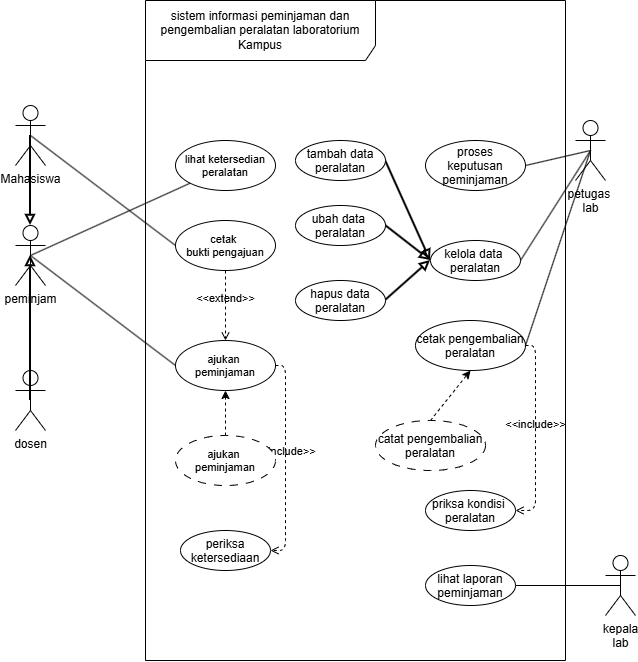

The diagram above was exported from draw.io. Its source (the exported page's mxGraphModel, read from the mxfile embedded in the PNG):
<mxGraphModel dx="1093" dy="504" grid="1" gridSize="10" guides="1" tooltips="1" connect="1" arrows="1" fold="1" page="1" pageScale="1" pageWidth="850" pageHeight="1100" math="0" shadow="0">
  <root>
    <mxCell id="0" />
    <mxCell id="1" parent="0" />
    <mxCell id="A3g_Nli9LL9OGp668diD-1" parent="1" style="shape=umlFrame;whiteSpace=wrap;html=1;pointerEvents=0;recursiveResize=0;container=1;collapsible=0;width=230;height=60;" value="sistem informasi peminjaman dan pengembalian peralatan laboratorium Kampus" vertex="1">
      <mxGeometry height="660" width="420" x="310" y="130" as="geometry" />
    </mxCell>
    <mxCell id="A3g_Nli9LL9OGp668diD-2" parent="A3g_Nli9LL9OGp668diD-1" style="ellipse;fontSize=11;" value="lihat ketersedian&#10; peralatan " vertex="1">
      <mxGeometry height="50" width="100" x="30" y="140" as="geometry" />
    </mxCell>
    <mxCell id="A3g_Nli9LL9OGp668diD-3" parent="A3g_Nli9LL9OGp668diD-1" style="ellipse;" value="kelola data &#10;peralatan" vertex="1">
      <mxGeometry height="40" width="90" x="285" y="240" as="geometry" />
    </mxCell>
    <mxCell id="A3g_Nli9LL9OGp668diD-4" parent="A3g_Nli9LL9OGp668diD-1" style="ellipse;fontSize=11;" value="ajukan &#10;peminjaman" vertex="1">
      <mxGeometry height="50" width="100" x="30" y="340" as="geometry" />
    </mxCell>
    <mxCell id="A3g_Nli9LL9OGp668diD-5" parent="A3g_Nli9LL9OGp668diD-1" style="ellipse;" value="periksa&#10;ketersediaan" vertex="1">
      <mxGeometry height="40" width="90" x="35" y="530" as="geometry" />
    </mxCell>
    <mxCell id="A3g_Nli9LL9OGp668diD-6" parent="A3g_Nli9LL9OGp668diD-1" style="ellipse;" value="proses&#10;keputusan&#10;peminjaman" vertex="1">
      <mxGeometry height="50" width="100" x="280" y="140" as="geometry" />
    </mxCell>
    <mxCell id="A3g_Nli9LL9OGp668diD-7" parent="A3g_Nli9LL9OGp668diD-1" style="ellipse;" value="lihat laporan&#10;peminjaman" vertex="1">
      <mxGeometry height="40" width="90" x="280" y="565" as="geometry" />
    </mxCell>
    <mxCell id="A3g_Nli9LL9OGp668diD-8" parent="A3g_Nli9LL9OGp668diD-1" style="ellipse;fontSize=11;" value="cetak &#10;bukti pengajuan" vertex="1">
      <mxGeometry height="50" width="100" x="30" y="220" as="geometry" />
    </mxCell>
    <mxCell id="A3g_Nli9LL9OGp668diD-24" edge="1" parent="A3g_Nli9LL9OGp668diD-1" source="A3g_Nli9LL9OGp668diD-8" style="html=1;verticalAlign=bottom;labelBackgroundColor=none;endArrow=open;endFill=0;dashed=1;exitX=0.5;exitY=1;exitDx=0;exitDy=0;entryX=0.5;entryY=0;entryDx=0;entryDy=0;" target="A3g_Nli9LL9OGp668diD-4" value="&amp;lt;&amp;lt;extend&amp;gt;&amp;gt;">
      <mxGeometry relative="1" width="160" x="0.0592" as="geometry">
        <Array as="points" />
        <mxPoint x="150" y="400" as="sourcePoint" />
        <mxPoint x="150" y="340" as="targetPoint" />
      </mxGeometry>
    </mxCell>
    <mxCell id="A3g_Nli9LL9OGp668diD-27" edge="1" parent="A3g_Nli9LL9OGp668diD-1" source="A3g_Nli9LL9OGp668diD-4" style="html=1;verticalAlign=bottom;labelBackgroundColor=none;endArrow=open;endFill=0;dashed=1;exitX=1;exitY=0.5;exitDx=0;exitDy=0;entryX=1;entryY=0.5;entryDx=0;entryDy=0;edgeStyle=orthogonalEdgeStyle;" target="A3g_Nli9LL9OGp668diD-5" value="&amp;lt;&amp;lt;include&amp;gt;&amp;gt;">
      <mxGeometry relative="1" width="160" as="geometry">
        <mxPoint x="200" y="310" as="sourcePoint" />
        <mxPoint x="360" y="310" as="targetPoint" />
      </mxGeometry>
    </mxCell>
    <mxCell id="A3g_Nli9LL9OGp668diD-43" parent="A3g_Nli9LL9OGp668diD-1" style="ellipse;" value="priksa kondisi &#10;peralatan" vertex="1">
      <mxGeometry height="40" width="90" x="280" y="490" as="geometry" />
    </mxCell>
    <mxCell id="A3g_Nli9LL9OGp668diD-78" edge="1" parent="A3g_Nli9LL9OGp668diD-1" source="A3g_Nli9LL9OGp668diD-44" style="edgeStyle=none;html=1;exitX=0.5;exitY=0;exitDx=0;exitDy=0;entryX=0.5;entryY=1;entryDx=0;entryDy=0;dashed=1;" target="A3g_Nli9LL9OGp668diD-45">
      <mxGeometry relative="1" as="geometry" />
    </mxCell>
    <mxCell id="A3g_Nli9LL9OGp668diD-44" parent="A3g_Nli9LL9OGp668diD-1" style="ellipse;dashed=1;dashPattern=8 8;" value="catat pengembalian&#10;peralatan" vertex="1">
      <mxGeometry height="50" width="110" x="230" y="420" as="geometry" />
    </mxCell>
    <mxCell id="A3g_Nli9LL9OGp668diD-45" parent="A3g_Nli9LL9OGp668diD-1" style="ellipse;" value="cetak pengembalian&#10;peralatan" vertex="1">
      <mxGeometry height="50" width="110" x="270" y="320" as="geometry" />
    </mxCell>
    <mxCell id="A3g_Nli9LL9OGp668diD-51" edge="1" parent="A3g_Nli9LL9OGp668diD-1" source="A3g_Nli9LL9OGp668diD-46" style="edgeStyle=none;html=1;exitX=1;exitY=0.5;exitDx=0;exitDy=0;entryX=0;entryY=0.5;entryDx=0;entryDy=0;endArrow=block;endFill=0;strokeWidth=2;" target="A3g_Nli9LL9OGp668diD-3">
      <mxGeometry relative="1" as="geometry" />
    </mxCell>
    <mxCell id="A3g_Nli9LL9OGp668diD-46" parent="A3g_Nli9LL9OGp668diD-1" style="ellipse;" value="ubah data &#10;peralatan" vertex="1">
      <mxGeometry height="40" width="90" x="150" y="205" as="geometry" />
    </mxCell>
    <mxCell id="A3g_Nli9LL9OGp668diD-52" edge="1" parent="A3g_Nli9LL9OGp668diD-1" source="A3g_Nli9LL9OGp668diD-47" style="edgeStyle=none;html=1;exitX=1;exitY=0.5;exitDx=0;exitDy=0;entryX=0;entryY=0.5;entryDx=0;entryDy=0;endArrow=block;endFill=0;strokeWidth=2;" target="A3g_Nli9LL9OGp668diD-3">
      <mxGeometry relative="1" as="geometry" />
    </mxCell>
    <mxCell id="A3g_Nli9LL9OGp668diD-47" parent="A3g_Nli9LL9OGp668diD-1" style="ellipse;" value="hapus data&#10;peralatan" vertex="1">
      <mxGeometry height="40" width="90" x="150" y="280" as="geometry" />
    </mxCell>
    <mxCell id="A3g_Nli9LL9OGp668diD-50" edge="1" parent="A3g_Nli9LL9OGp668diD-1" source="A3g_Nli9LL9OGp668diD-48" style="edgeStyle=none;html=1;exitX=1;exitY=0.5;exitDx=0;exitDy=0;entryX=0;entryY=0.5;entryDx=0;entryDy=0;endArrow=block;endFill=0;strokeWidth=2;" target="A3g_Nli9LL9OGp668diD-3">
      <mxGeometry relative="1" as="geometry" />
    </mxCell>
    <mxCell id="A3g_Nli9LL9OGp668diD-48" parent="A3g_Nli9LL9OGp668diD-1" style="ellipse;" value="tambah data&#10;peralatan" vertex="1">
      <mxGeometry height="40" width="90" x="150" y="140" as="geometry" />
    </mxCell>
    <mxCell id="A3g_Nli9LL9OGp668diD-73" edge="1" parent="A3g_Nli9LL9OGp668diD-1" source="A3g_Nli9LL9OGp668diD-72" style="edgeStyle=none;html=1;exitX=0.5;exitY=0;exitDx=0;exitDy=0;entryX=0.5;entryY=1;entryDx=0;entryDy=0;dashed=1;" target="A3g_Nli9LL9OGp668diD-4">
      <mxGeometry relative="1" as="geometry" />
    </mxCell>
    <mxCell id="A3g_Nli9LL9OGp668diD-72" parent="A3g_Nli9LL9OGp668diD-1" style="ellipse;fontSize=11;dashed=1;dashPattern=8 8;" value="ajukan &#10;peminjaman" vertex="1">
      <mxGeometry height="50" width="100" x="30" y="435" as="geometry" />
    </mxCell>
    <mxCell id="A3g_Nli9LL9OGp668diD-82" edge="1" parent="A3g_Nli9LL9OGp668diD-1" source="A3g_Nli9LL9OGp668diD-45" style="html=1;verticalAlign=bottom;labelBackgroundColor=none;endArrow=open;endFill=0;dashed=1;exitX=1;exitY=0.5;exitDx=0;exitDy=0;entryX=1;entryY=0.5;entryDx=0;entryDy=0;edgeStyle=orthogonalEdgeStyle;" target="A3g_Nli9LL9OGp668diD-43" value="&amp;lt;&amp;lt;include&amp;gt;&amp;gt;">
      <mxGeometry relative="1" width="160" as="geometry">
        <mxPoint x="145" y="410" as="sourcePoint" />
        <mxPoint x="140" y="595" as="targetPoint" />
      </mxGeometry>
    </mxCell>
    <mxCell id="A3g_Nli9LL9OGp668diD-74" edge="1" parent="1" source="A3g_Nli9LL9OGp668diD-14" style="edgeStyle=none;html=1;exitX=0.5;exitY=0.5;exitDx=0;exitDy=0;exitPerimeter=0;entryX=0;entryY=0.5;entryDx=0;entryDy=0;endArrow=none;endFill=0;" target="A3g_Nli9LL9OGp668diD-8">
      <mxGeometry relative="1" as="geometry" />
    </mxCell>
    <mxCell id="A3g_Nli9LL9OGp668diD-14" parent="1" style="shape=umlActor;verticalLabelPosition=bottom;verticalAlign=top;html=1;" value="Mahasiswa" vertex="1">
      <mxGeometry height="60" width="30" x="180" y="235" as="geometry" />
    </mxCell>
    <mxCell id="A3g_Nli9LL9OGp668diD-75" edge="1" parent="1" source="A3g_Nli9LL9OGp668diD-17" style="edgeStyle=none;html=1;exitX=0.5;exitY=0.5;exitDx=0;exitDy=0;exitPerimeter=0;entryX=1;entryY=0.5;entryDx=0;entryDy=0;endArrow=none;endFill=0;" target="A3g_Nli9LL9OGp668diD-6">
      <mxGeometry relative="1" as="geometry" />
    </mxCell>
    <mxCell id="A3g_Nli9LL9OGp668diD-76" edge="1" parent="1" source="A3g_Nli9LL9OGp668diD-17" style="edgeStyle=none;html=1;exitX=0.5;exitY=0.5;exitDx=0;exitDy=0;exitPerimeter=0;entryX=1;entryY=0.5;entryDx=0;entryDy=0;endArrow=none;endFill=0;" target="A3g_Nli9LL9OGp668diD-3">
      <mxGeometry relative="1" as="geometry" />
    </mxCell>
    <mxCell id="A3g_Nli9LL9OGp668diD-77" edge="1" parent="1" source="A3g_Nli9LL9OGp668diD-17" style="edgeStyle=none;html=1;exitX=0.5;exitY=0.5;exitDx=0;exitDy=0;exitPerimeter=0;entryX=1;entryY=0.5;entryDx=0;entryDy=0;endArrow=none;endFill=0;" target="A3g_Nli9LL9OGp668diD-45">
      <mxGeometry relative="1" as="geometry" />
    </mxCell>
    <mxCell id="A3g_Nli9LL9OGp668diD-17" parent="1" style="shape=umlActor;verticalLabelPosition=bottom;verticalAlign=top;html=1;" value="petugas&amp;nbsp;&lt;div&gt;lab&lt;/div&gt;" vertex="1">
      <mxGeometry height="60" width="30" x="740" y="250" as="geometry" />
    </mxCell>
    <mxCell id="A3g_Nli9LL9OGp668diD-80" edge="1" parent="1" source="A3g_Nli9LL9OGp668diD-19" style="edgeStyle=none;html=1;exitX=0.5;exitY=0.5;exitDx=0;exitDy=0;exitPerimeter=0;entryX=1;entryY=0.5;entryDx=0;entryDy=0;endArrow=none;endFill=0;" target="A3g_Nli9LL9OGp668diD-7">
      <mxGeometry relative="1" as="geometry" />
    </mxCell>
    <mxCell id="A3g_Nli9LL9OGp668diD-19" parent="1" style="shape=umlActor;verticalLabelPosition=bottom;verticalAlign=top;html=1;" value="kepala&lt;div&gt;lab&lt;/div&gt;" vertex="1">
      <mxGeometry height="60" width="30" x="770" y="685" as="geometry" />
    </mxCell>
    <mxCell id="A3g_Nli9LL9OGp668diD-31" edge="1" parent="1" source="A3g_Nli9LL9OGp668diD-20" style="edgeStyle=none;html=1;exitX=0.5;exitY=0.5;exitDx=0;exitDy=0;exitPerimeter=0;entryX=0;entryY=1;entryDx=0;entryDy=0;endArrow=none;endFill=0;" target="A3g_Nli9LL9OGp668diD-2">
      <mxGeometry relative="1" as="geometry" />
    </mxCell>
    <mxCell id="A3g_Nli9LL9OGp668diD-32" edge="1" parent="1" source="A3g_Nli9LL9OGp668diD-20" style="edgeStyle=none;html=1;exitX=0.5;exitY=0.5;exitDx=0;exitDy=0;exitPerimeter=0;entryX=0;entryY=0.5;entryDx=0;entryDy=0;endArrow=none;endFill=0;" target="A3g_Nli9LL9OGp668diD-4">
      <mxGeometry relative="1" as="geometry" />
    </mxCell>
    <mxCell id="A3g_Nli9LL9OGp668diD-20" parent="1" style="shape=umlActor;verticalLabelPosition=bottom;verticalAlign=top;html=1;" value="peminjam" vertex="1">
      <mxGeometry height="60" width="30" x="180" y="355" as="geometry" />
    </mxCell>
    <mxCell id="A3g_Nli9LL9OGp668diD-21" parent="1" style="shape=umlActor;verticalLabelPosition=bottom;verticalAlign=top;html=1;" value="dosen" vertex="1">
      <mxGeometry height="60" width="30" x="180" y="500" as="geometry" />
    </mxCell>
    <mxCell id="A3g_Nli9LL9OGp668diD-28" edge="1" parent="1" source="A3g_Nli9LL9OGp668diD-14" style="edgeStyle=none;html=1;exitX=0.5;exitY=0.5;exitDx=0;exitDy=0;exitPerimeter=0;entryX=0.5;entryY=0;entryDx=0;entryDy=0;entryPerimeter=0;endArrow=block;endFill=0;strokeWidth=2;" target="A3g_Nli9LL9OGp668diD-20">
      <mxGeometry relative="1" as="geometry" />
    </mxCell>
    <mxCell id="A3g_Nli9LL9OGp668diD-30" edge="1" parent="1" source="A3g_Nli9LL9OGp668diD-21" style="edgeStyle=none;html=1;exitX=0.5;exitY=0.5;exitDx=0;exitDy=0;exitPerimeter=0;entryX=0.5;entryY=0.5;entryDx=0;entryDy=0;entryPerimeter=0;endArrow=block;endFill=0;strokeWidth=2;" target="A3g_Nli9LL9OGp668diD-20">
      <mxGeometry relative="1" as="geometry" />
    </mxCell>
  </root>
</mxGraphModel>